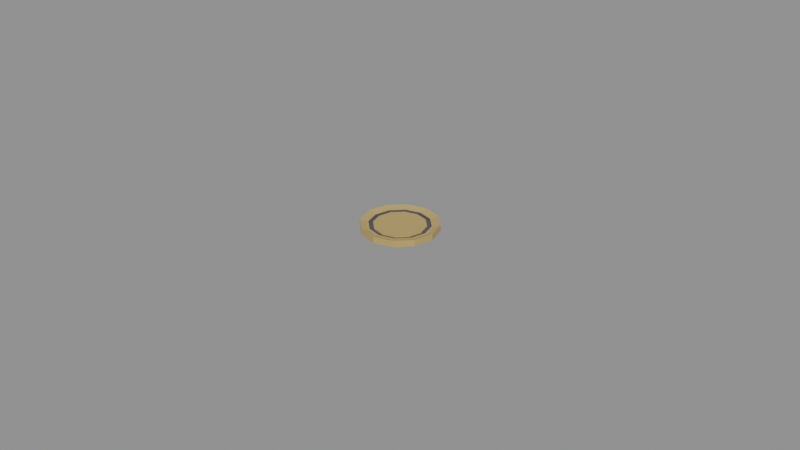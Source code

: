# Source: coin.blend  (saved by Blender 4.0.36; exported with 4.5.12 LTS)
import bpy
from mathutils import Matrix  # noqa: F401  (used for matrix-valued properties, if any)

bpy.ops.wm.read_factory_settings(use_empty=True)
scene = bpy.context.scene
scene.name = 'Scene'

# ---- materials (node trees are filled in below, after node groups)
mat_prop_coin_brass = bpy.data.materials.new('Prop_coin_brass')
mat_prop_coin_brass.use_transparent_shadow = False
mat_prop_coin_brass.diffuse_color = (0.52, 0.38, 0.12, 1.0)
mat_prop_coin_metal_dark = bpy.data.materials.new('Prop_coin_metal_dark')
mat_prop_coin_metal_dark.use_transparent_shadow = False
mat_prop_coin_metal_dark.diffuse_color = (0.09, 0.095, 0.105, 1.0)

# ---- material node trees
mat_prop_coin_brass.use_nodes = True; mat_prop_coin_brass.node_tree.nodes.clear()
_N = mat_prop_coin_brass.node_tree.nodes; _L = mat_prop_coin_brass.node_tree.links
n0 = _N.new('ShaderNodeBsdfPrincipled'); n0.name = 'Principled BSDF'; n0.location = (10, 300)
n0.inputs[0].default_value = (0.52, 0.38, 0.12, 1.0)
n0.inputs[2].default_value = 0.3
n0.inputs[3].default_value = 1.45
n1 = _N.new('ShaderNodeOutputMaterial'); n1.name = 'Material Output'; n1.location = (300, 300)
_L.new(n0.outputs[0], n1.inputs[0])
n1.is_active_output = True
mat_prop_coin_metal_dark.use_nodes = True; mat_prop_coin_metal_dark.node_tree.nodes.clear()
_N = mat_prop_coin_metal_dark.node_tree.nodes; _L = mat_prop_coin_metal_dark.node_tree.links
n0 = _N.new('ShaderNodeBsdfPrincipled'); n0.name = 'Principled BSDF'; n0.location = (10, 300)
n0.inputs[0].default_value = (0.09, 0.095, 0.105, 1.0)
n0.inputs[2].default_value = 0.55
n0.inputs[3].default_value = 1.45
n1 = _N.new('ShaderNodeOutputMaterial'); n1.name = 'Material Output'; n1.location = (300, 300)
_L.new(n0.outputs[0], n1.inputs[0])
n1.is_active_output = True

# ---- meshes
me_coin_mesh = bpy.data.meshes.new('coin_Mesh')
me_coin_mesh.from_pydata([(0.0, 0.0, -0.001), (0.012, 0.0, -0.001), (0.01039, 0.006, -0.001), (0.006, 0.01039, -0.001), (7.348e-19, 0.012, -0.001), (-0.006, 0.01039, -0.001), (-0.01039, 0.006, -0.001), (-0.012, 1.47e-18, -0.001), (-0.01039, -0.006, -0.001), (-0.006, -0.01039, -0.001), (-2.204e-18, -0.012, -0.001), (0.006, -0.01039, -0.001), (0.01039, -0.006, -0.001), (0.012, 0.0, 0.001), (0.01039, 0.006, 0.001), (0.006, 0.01039, 0.001), (7.348e-19, 0.012, 0.001), (-0.006, 0.01039, 0.001), (-0.01039, 0.006, 0.001), (-0.012, 1.47e-18, 0.001), (-0.01039, -0.006, 0.001), (-0.006, -0.01039, 0.001), (-2.204e-18, -0.012, 0.001), (0.006, -0.01039, 0.001), (0.01039, -0.006, 0.001), (0.01, 0.0, 0.0004), (0.00866, 0.005, 0.0004), (0.005, 0.00866, 0.0004), (6.123e-19, 0.01, 0.0004), (-0.005, 0.00866, 0.0004), (-0.00866, 0.005, 0.0004), (-0.01, 1.225e-18, 0.0004), (-0.00866, -0.005, 0.0004), (-0.005, -0.00866, 0.0004), (-1.837e-18, -0.01, 0.0004), (0.005, -0.00866, 0.0004), (0.00866, -0.005, 0.0004), (0.0094, 0.0, 0.0004), (0.008141, 0.0047, 0.0004), (0.0047, 0.008141, 0.0004), (5.756e-19, 0.0094, 0.0004), (-0.0047, 0.008141, 0.0004), (-0.008141, 0.0047, 0.0004), (-0.0094, 1.151e-18, 0.0004), (-0.008141, -0.0047, 0.0004), (-0.0047, -0.008141, 0.0004), (-1.727e-18, -0.0094, 0.0004), (0.0047, -0.008141, 0.0004), (0.008141, -0.0047, 0.0004), (0.0094, 0.0, 0.0), (0.008141, 0.0047, 0.0), (0.0047, 0.008141, 0.0), (5.756e-19, 0.0094, 0.0), (-0.0047, 0.008141, 0.0), (-0.008141, 0.0047, 0.0), (-0.0094, 1.151e-18, 0.0), (-0.008141, -0.0047, 0.0), (-0.0047, -0.008141, 0.0), (-1.727e-18, -0.0094, 0.0), (0.0047, -0.008141, 0.0), (0.008141, -0.0047, 0.0), (0.008, 0.0, 0.0), (0.006928, 0.004, 0.0), (0.004, 0.006928, 0.0), (4.899e-19, 0.008, 0.0), (-0.004, 0.006928, 0.0), (-0.006928, 0.004, 0.0), (-0.008, 9.797e-19, 0.0), (-0.006928, -0.004, 0.0), (-0.004, -0.006928, 0.0), (-1.47e-18, -0.008, 0.0), (0.004, -0.006928, 0.0), (0.006928, -0.004, 0.0), (0.008, 0.0, 0.00045), (0.006928, 0.004, 0.00045), (0.004, 0.006928, 0.00045), (4.899e-19, 0.008, 0.00045), (-0.004, 0.006928, 0.00045), (-0.006928, 0.004, 0.00045), (-0.008, 9.797e-19, 0.00045), (-0.006928, -0.004, 0.00045), (-0.004, -0.006928, 0.00045), (-1.47e-18, -0.008, 0.00045), (0.004, -0.006928, 0.00045), (0.006928, -0.004, 0.00045), (0.0, 0.0, 0.00045)], [], [(0, 2, 1), (0, 3, 2), (0, 4, 3), (0, 5, 4), (0, 6, 5), (0, 7, 6), (0, 8, 7), (0, 9, 8), (0, 10, 9), (0, 11, 10), (0, 12, 11), (0, 1, 12), (1, 14, 13), (2, 15, 14), (3, 16, 15), (4, 17, 16), (5, 18, 17), (6, 19, 18), (7, 20, 19), (8, 21, 20), (9, 22, 21), (10, 23, 22), (11, 24, 23), (12, 13, 24), (13, 26, 25), (14, 27, 26), (15, 28, 27), (16, 29, 28), (17, 30, 29), (18, 31, 30), (19, 32, 31), (20, 33, 32), (21, 34, 33), (22, 35, 34), (23, 36, 35), (24, 25, 36), (25, 38, 37), (26, 39, 38), (27, 40, 39), (28, 41, 40), (29, 42, 41), (30, 43, 42), (31, 44, 43), (32, 45, 44), (33, 46, 45), (34, 47, 46), (35, 48, 47), (36, 37, 48), (37, 50, 49), (38, 51, 50), (39, 52, 51), (40, 53, 52), (41, 54, 53), (42, 55, 54), (43, 56, 55), (44, 57, 56), (45, 58, 57), (46, 59, 58), (47, 60, 59), (48, 49, 60), (49, 62, 61), (50, 63, 62), (51, 64, 63), (52, 65, 64), (53, 66, 65), (54, 67, 66), (55, 68, 67), (56, 69, 68), (57, 70, 69), (58, 71, 70), (59, 72, 71), (60, 61, 72), (61, 74, 73), (62, 75, 74), (63, 76, 75), (64, 77, 76), (65, 78, 77), (66, 79, 78), (67, 80, 79), (68, 81, 80), (69, 82, 81), (70, 83, 82), (71, 84, 83), (72, 73, 84), (73, 74, 85), (74, 75, 85), (75, 76, 85), (76, 77, 85), (77, 78, 85), (78, 79, 85), (79, 80, 85), (80, 81, 85), (81, 82, 85), (82, 83, 85), (83, 84, 85), (84, 73, 85), (1, 2, 14), (2, 3, 15), (3, 4, 16), (4, 5, 17), (5, 6, 18), (6, 7, 19), (7, 8, 20), (8, 9, 21), (9, 10, 22), (10, 11, 23), (11, 12, 24), (12, 1, 13), (13, 14, 26), (14, 15, 27), (15, 16, 28), (16, 17, 29), (17, 18, 30), (18, 19, 31), (19, 20, 32), (20, 21, 33), (21, 22, 34), (22, 23, 35), (23, 24, 36), (24, 13, 25), (25, 26, 38), (26, 27, 39), (27, 28, 40), (28, 29, 41), (29, 30, 42), (30, 31, 43), (31, 32, 44), (32, 33, 45), (33, 34, 46), (34, 35, 47), (35, 36, 48), (36, 25, 37), (37, 38, 50), (38, 39, 51), (39, 40, 52), (40, 41, 53), (41, 42, 54), (42, 43, 55), (43, 44, 56), (44, 45, 57), (45, 46, 58), (46, 47, 59), (47, 48, 60), (48, 37, 49), (49, 50, 62), (50, 51, 63), (51, 52, 64), (52, 53, 65), (53, 54, 66), (54, 55, 67), (55, 56, 68), (56, 57, 69), (57, 58, 70), (58, 59, 71), (59, 60, 72), (60, 49, 61), (61, 62, 74), (62, 63, 75), (63, 64, 76), (64, 65, 77), (65, 66, 78), (66, 67, 79), (67, 68, 80), (68, 69, 81), (69, 70, 82), (70, 71, 83), (71, 72, 84), (72, 61, 73)])
me_coin_mesh.polygons.foreach_set('material_index', [0, 0, 0, 0, 0, 0, 0, 0, 0, 0, 0, 0, 0, 0, 0, 0, 0, 0, 0, 0, 0, 0, 0, 0, 0, 0, 0, 0, 0, 0, 0, 0, 0, 0, 0, 0, 0, 0, 0, 0, 0, 0, 0, 0, 0, 0, 0, 0, 1, 1, 1, 1, 1, 1, 1, 1, 1, 1, 1, 1, 1, 1, 1, 1, 1, 1, 1, 1, 1, 1, 1, 1, 0, 0, 0, 0, 0, 0, 0, 0, 0, 0, 0, 0, 0, 0, 0, 0, 0, 0, 0, 0, 0, 0, 0, 0, 0, 0, 0, 0, 0, 0, 0, 0, 0, 0, 0, 0, 0, 0, 0, 0, 0, 0, 0, 0, 0, 0, 0, 0, 0, 0, 0, 0, 0, 0, 0, 0, 0, 0, 0, 0, 1, 1, 1, 1, 1, 1, 1, 1, 1, 1, 1, 1, 1, 1, 1, 1, 1, 1, 1, 1, 1, 1, 1, 1, 0, 0, 0, 0, 0, 0, 0, 0, 0, 0, 0, 0])
me_coin_mesh.materials.append(mat_prop_coin_brass)
me_coin_mesh.materials.append(mat_prop_coin_metal_dark)
me_coin_mesh.update()

# ---- objects
ob_coin = bpy.data.objects.new('coin', me_coin_mesh)

# ---- transforms, parenting, visibility, modifiers, constraints
ob_coin.location = (0.0, 0.0, 0.0)

# ---- collection membership
scene.collection.objects.link(ob_coin)

# ---- scene / render settings (as saved in the file)
scene.frame_start = 1; scene.frame_end = 250; scene.frame_set(1)
scene.render.engine = 'BLENDER_EEVEE_NEXT'
scene.cycles.sampling_pattern = 'TABULATED_SOBOL'
bpy.context.view_layer.update()

# ---- added for rendering (the .blend has no active camera and no usable light): camera, sun + grey world if the file has none
cam_auto = bpy.data.cameras.new('AutoCamera')
cam_auto.lens = 50.0
cam_auto.sensor_width = 36.0
cam_auto.clip_end = 1000.0
ob_auto_camera = bpy.data.objects.new('AutoCamera', cam_auto)
scene.collection.objects.link(ob_auto_camera)
ob_auto_camera.location = (0.185045, -0.222054, 0.148036)
ob_auto_camera.rotation_euler = (1.09748, -7.21219e-08, 0.694738)
scene.camera = ob_auto_camera
light_auto_sun = bpy.data.lights.new('AutoSun', 'SUN')
light_auto_sun.energy = 3.0
light_auto_sun.angle = 0.0523599
ob_auto_sun = bpy.data.objects.new('AutoSun', light_auto_sun)
scene.collection.objects.link(ob_auto_sun)
ob_auto_sun.rotation_euler = (0.872665, 0.174533, 0.523599)
if scene.world is None:
    world_auto = bpy.data.worlds.new('AutoWorld')
    world_auto.color = (0.3, 0.3, 0.3)
    scene.world = world_auto
bpy.context.view_layer.update()
